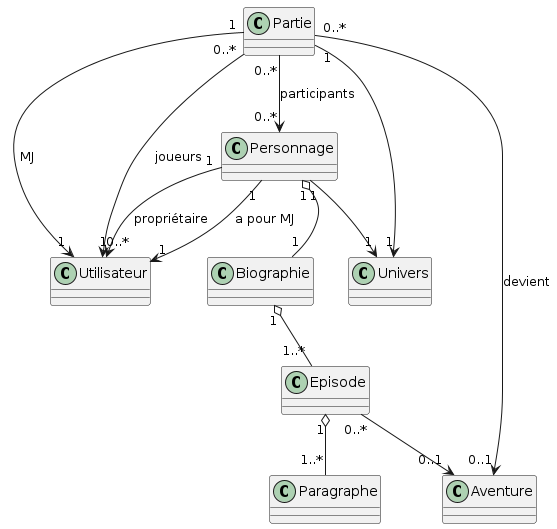

The diagram above was rendered by PlantUML. Its source (embedded in the PNG):
@startuml classe_analyse

' Classes
class Utilisateur
class Personnage
class Biographie
class Episode
class Paragraphe
class Univers
class Partie
class Aventure

' Relations
Personnage "1" --> "1" Utilisateur : propriétaire
Personnage "1" --> "1" Utilisateur : a pour MJ

Personnage "1" --> "1" Univers

Personnage "1" o-- "1" Biographie
Biographie "1" o-- "1..*" Episode
Episode "1" o-- "1..*" Paragraphe

Episode "0..*" --> "0..1" Aventure

Partie "1" --> "1" Utilisateur : MJ
Partie "0..*" --> "0..*" Utilisateur : joueurs
Partie "0..*" --> "0..*" Personnage : participants
Partie "1" --> "1" Univers

Partie "0..*" --> "0..1" Aventure : devient

@enduml